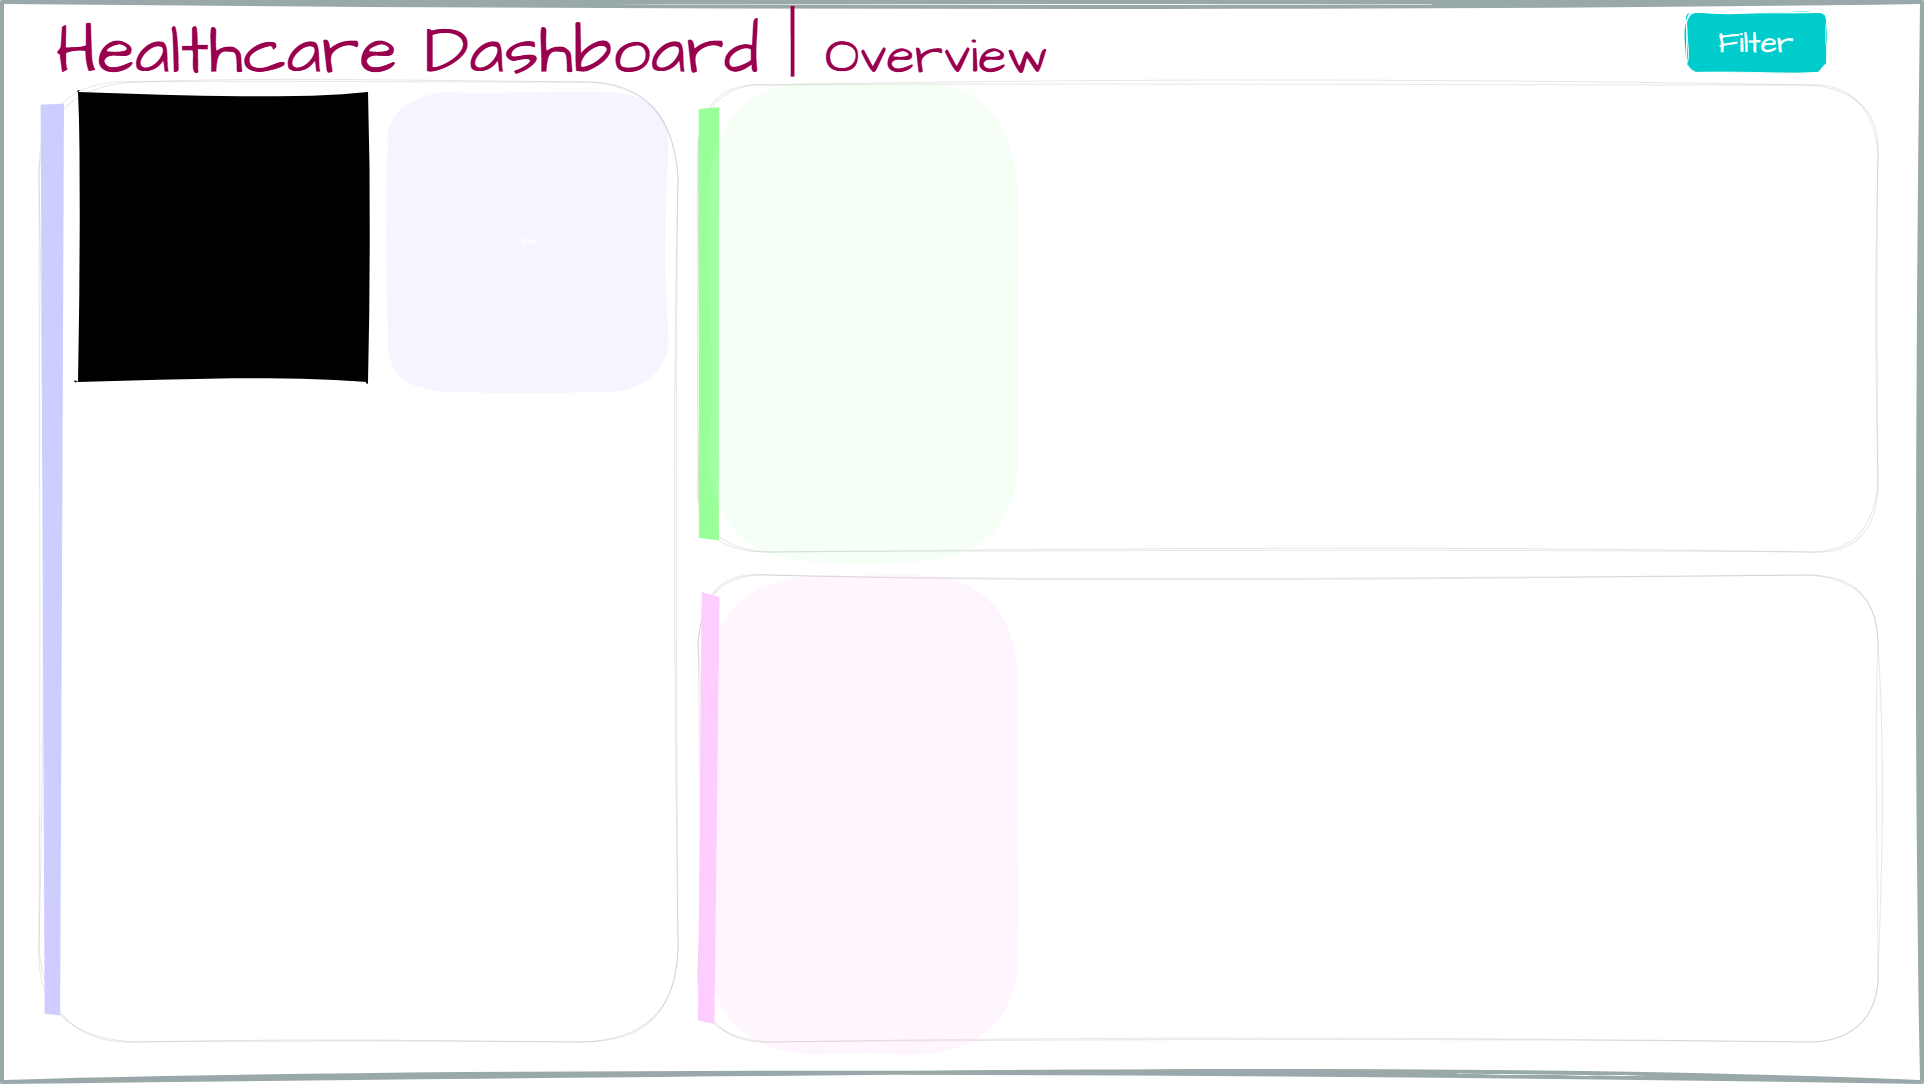

The diagram above was exported from draw.io. Its source (the exported page's mxGraphModel, read from the mxfile embedded in the PNG):
<mxGraphModel dx="2460" dy="1192" grid="1" gridSize="10" guides="1" tooltips="1" connect="1" arrows="1" fold="1" page="0" pageScale="1" pageWidth="850" pageHeight="1100" background="light-dark(#FFFFFF,#FFFFFF)" math="0" shadow="0">
  <root>
    <mxCell id="0" />
    <mxCell id="1" parent="0" />
    <mxCell id="wqRQu3WKS4dpcQOYuX_G-4" parent="1" style="rounded=0;whiteSpace=wrap;html=1;sketch=1;hachureGap=4;jiggle=2;curveFitting=1;fontFamily=Architects Daughter;fontSource=https%3A%2F%2Ffonts.googleapis.com%2Fcss%3Ffamily%3DArchitects%2BDaughter;fillColor=none;strokeColor=#CCFFFF;strokeWidth=4;opacity=40;" value="" vertex="1">
      <mxGeometry height="1080" width="1920" x="-76" y="40" as="geometry" />
    </mxCell>
    <mxCell id="wqRQu3WKS4dpcQOYuX_G-5" parent="1" style="rounded=1;whiteSpace=wrap;html=1;sketch=1;hachureGap=4;jiggle=2;curveFitting=1;fontFamily=Architects Daughter;fontSource=https%3A%2F%2Ffonts.googleapis.com%2Fcss%3Ffamily%3DArchitects%2BDaughter;fillColor=light-dark(#FFFFFF,#FFFFFF);fontColor=#ffffff;strokeColor=#FFFFFF;strokeWidth=0;" value="" vertex="1">
      <mxGeometry height="960" width="639" x="-39" y="120" as="geometry" />
    </mxCell>
    <mxCell id="wqRQu3WKS4dpcQOYuX_G-6" parent="1" style="rounded=1;whiteSpace=wrap;html=1;sketch=1;hachureGap=4;jiggle=2;curveFitting=1;fontFamily=Architects Daughter;fontSource=https://fonts.googleapis.com/css?family=Architects+Daughter;fillColor=light-dark(#FFFFFF,#FFFFFF);fontColor=#ffffff;strokeColor=#FFFFFF;strokeWidth=0;" value="" vertex="1">
      <mxGeometry height="467" width="1180" x="620" y="123" as="geometry" />
    </mxCell>
    <mxCell id="wqRQu3WKS4dpcQOYuX_G-7" parent="1" style="rounded=1;whiteSpace=wrap;html=1;sketch=1;hachureGap=4;jiggle=2;curveFitting=1;fontFamily=Architects Daughter;fontSource=https://fonts.googleapis.com/css?family=Architects+Daughter;fillColor=light-dark(#FFFFFF,#FFFFFF);fontColor=#ffffff;strokeColor=#FFFFFF;strokeWidth=0;" value="" vertex="1">
      <mxGeometry height="467" width="1180" x="620" y="613" as="geometry" />
    </mxCell>
    <mxCell id="wqRQu3WKS4dpcQOYuX_G-10" parent="1" style="rounded=0;whiteSpace=wrap;html=1;sketch=1;hachureGap=4;jiggle=2;curveFitting=1;fontFamily=Architects Daughter;fontSource=https%3A%2F%2Ffonts.googleapis.com%2Fcss%3Ffamily%3DArchitects%2BDaughter;strokeColor=none;fillColor=#0000FF;fillStyle=solid;" value="" vertex="1">
      <mxGeometry height="910" width="20" x="-35" y="145" as="geometry" />
    </mxCell>
    <mxCell id="wqRQu3WKS4dpcQOYuX_G-11" parent="1" style="rounded=0;whiteSpace=wrap;html=1;sketch=1;hachureGap=4;jiggle=2;curveFitting=1;fontFamily=Architects Daughter;fontSource=https://fonts.googleapis.com/css?family=Architects+Daughter;strokeColor=none;fillColor=light-dark(#0000FF,#99FF99);fillStyle=solid;" value="" vertex="1">
      <mxGeometry height="430" width="20" x="620" y="145" as="geometry" />
    </mxCell>
    <mxCell id="wqRQu3WKS4dpcQOYuX_G-12" parent="1" style="rounded=0;whiteSpace=wrap;html=1;sketch=1;hachureGap=4;jiggle=2;curveFitting=1;fontFamily=Architects Daughter;fontSource=https://fonts.googleapis.com/css?family=Architects+Daughter;strokeColor=none;fillColor=light-dark(#0000FF,#FFCCFF);fillStyle=solid;" value="" vertex="1">
      <mxGeometry height="430" width="20" x="620" y="631.5" as="geometry" />
    </mxCell>
    <mxCell id="wqRQu3WKS4dpcQOYuX_G-13" parent="1" style="rounded=1;whiteSpace=wrap;html=1;sketch=1;hachureGap=4;jiggle=2;curveFitting=1;fontFamily=Architects Daughter;fontSource=https%3A%2F%2Ffonts.googleapis.com%2Fcss%3Ffamily%3DArchitects%2BDaughter;arcSize=20;strokeColor=none;fillColor=light-dark(#FFFFFF,#9999FF);opacity=10;fillStyle=solid;" value="line" vertex="1">
      <mxGeometry height="300" width="280.5" x="310" y="130" as="geometry" />
    </mxCell>
    <mxCell id="wqRQu3WKS4dpcQOYuX_G-14" parent="1" style="rounded=1;whiteSpace=wrap;html=1;sketch=1;hachureGap=4;jiggle=2;curveFitting=1;fontFamily=Architects Daughter;fontSource=https://fonts.googleapis.com/css?family=Architects+Daughter;arcSize=36;strokeColor=none;fillColor=light-dark(#FFFFFF,#CCFFCC);fillStyle=solid;opacity=20;" value="" vertex="1">
      <mxGeometry height="480" width="310" x="630" y="120" as="geometry" />
    </mxCell>
    <mxCell id="wqRQu3WKS4dpcQOYuX_G-15" parent="1" style="rounded=1;whiteSpace=wrap;html=1;sketch=1;hachureGap=4;jiggle=2;curveFitting=1;fontFamily=Architects Daughter;fontSource=https://fonts.googleapis.com/css?family=Architects+Daughter;arcSize=36;strokeColor=none;fillColor=light-dark(#FFFFFF,#FFCCFF);fillStyle=solid;opacity=20;" value="" vertex="1">
      <mxGeometry height="480" width="310" x="630" y="613" as="geometry" />
    </mxCell>
    <mxCell id="wqRQu3WKS4dpcQOYuX_G-16" parent="1" style="text;html=1;whiteSpace=wrap;strokeColor=none;fillColor=none;align=center;verticalAlign=middle;rounded=0;fontFamily=Architects Daughter;fontSource=https%3A%2F%2Ffonts.googleapis.com%2Fcss%3Ffamily%3DArchitects%2BDaughter;" value="&lt;div style=&quot;direction: rtl;&quot;&gt;&lt;span style=&quot;background-color: transparent; color: light-dark(rgb(0, 0, 0), rgb(153, 0, 77));&quot;&gt;&lt;font style=&quot;font-size: 69px;&quot;&gt;Healthcare Dashboard | &lt;/font&gt;&lt;font style=&quot;font-size: 52px;&quot;&gt;Overview&lt;/font&gt;&lt;/span&gt;&lt;/div&gt;" vertex="1">
      <mxGeometry height="100" width="1100" x="-76" y="40" as="geometry" />
    </mxCell>
    <mxCell id="wqRQu3WKS4dpcQOYuX_G-17" parent="1" style="rounded=1;whiteSpace=wrap;html=1;sketch=1;hachureGap=4;jiggle=2;curveFitting=1;fontFamily=Architects Daughter;fontSource=https%3A%2F%2Ffonts.googleapis.com%2Fcss%3Ffamily%3DArchitects%2BDaughter;fillColor=light-dark(#FFFFFF,#00CCCC);fillStyle=solid;" value="&lt;font style=&quot;font-size: 30px;&quot;&gt;Filter&lt;/font&gt;" vertex="1">
      <mxGeometry height="60" width="140" x="1608" y="50" as="geometry" />
    </mxCell>
    <mxCell id="wqRQu3WKS4dpcQOYuX_G-18" parent="1" style="rounded=1;whiteSpace=wrap;html=1;sketch=1;hachureGap=4;jiggle=2;curveFitting=1;fontFamily=Architects Daughter;fontSource=https://fonts.googleapis.com/css?family=Architects+Daughter;arcSize=0;strokeColor=none;fillColor=light-dark(#FFFFFF,#000000);fillStyle=solid;" value="" vertex="1">
      <mxGeometry height="290" width="290" y="130" as="geometry" />
    </mxCell>
  </root>
</mxGraphModel>